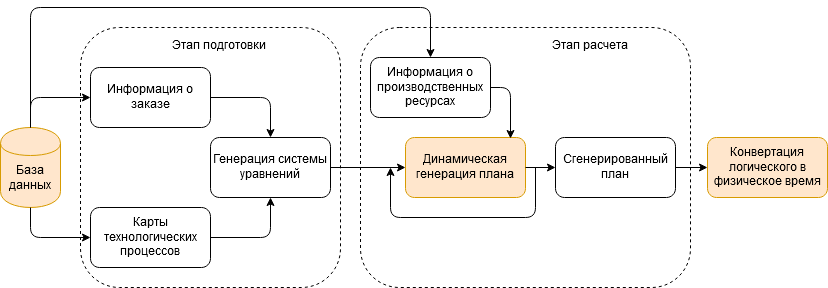

The diagram above was exported from draw.io. Its source (the exported page's mxGraphModel, read from the mxfile embedded in the PNG):
<mxGraphModel dx="1394" dy="766" grid="1" gridSize="10" guides="1" tooltips="1" connect="1" arrows="1" fold="1" page="1" pageScale="1" pageWidth="827" pageHeight="1169" math="0" shadow="0">
  <root>
    <mxCell id="0" />
    <mxCell id="1" parent="0" />
    <mxCell id="7mVc0ZUD-BFcOlQgtOa0-1" value="" style="rounded=1;whiteSpace=wrap;html=1;dashed=1;" parent="1" vertex="1">
      <mxGeometry x="160" y="260" width="260" height="260" as="geometry" />
    </mxCell>
    <mxCell id="7mVc0ZUD-BFcOlQgtOa0-2" value="" style="rounded=1;whiteSpace=wrap;html=1;dashed=1;" parent="1" vertex="1">
      <mxGeometry x="440" y="260" width="330" height="260" as="geometry" />
    </mxCell>
    <mxCell id="7mVc0ZUD-BFcOlQgtOa0-3" value="Информация о заказе" style="rounded=1;whiteSpace=wrap;html=1;" parent="1" vertex="1">
      <mxGeometry x="170" y="300" width="120" height="60" as="geometry" />
    </mxCell>
    <mxCell id="7mVc0ZUD-BFcOlQgtOa0-4" value="Карты технологических процессов" style="rounded=1;whiteSpace=wrap;html=1;" parent="1" vertex="1">
      <mxGeometry x="170" y="440" width="120" height="60" as="geometry" />
    </mxCell>
    <mxCell id="7mVc0ZUD-BFcOlQgtOa0-5" value="Генерация системы уравнений" style="rounded=1;whiteSpace=wrap;html=1;" parent="1" vertex="1">
      <mxGeometry x="290" y="370" width="120" height="60" as="geometry" />
    </mxCell>
    <mxCell id="7mVc0ZUD-BFcOlQgtOa0-6" value="" style="endArrow=classic;html=1;exitX=1;exitY=0.5;exitDx=0;exitDy=0;entryX=0.5;entryY=0;entryDx=0;entryDy=0;" parent="1" source="7mVc0ZUD-BFcOlQgtOa0-3" target="7mVc0ZUD-BFcOlQgtOa0-5" edge="1">
      <mxGeometry width="50" height="50" relative="1" as="geometry">
        <mxPoint x="480" y="80" as="sourcePoint" />
        <mxPoint x="500" y="60" as="targetPoint" />
        <Array as="points">
          <mxPoint x="350" y="330" />
        </Array>
      </mxGeometry>
    </mxCell>
    <mxCell id="7mVc0ZUD-BFcOlQgtOa0-7" value="" style="endArrow=classic;html=1;exitX=1;exitY=0.5;exitDx=0;exitDy=0;entryX=0.5;entryY=1;entryDx=0;entryDy=0;" parent="1" source="7mVc0ZUD-BFcOlQgtOa0-4" target="7mVc0ZUD-BFcOlQgtOa0-5" edge="1">
      <mxGeometry width="50" height="50" relative="1" as="geometry">
        <mxPoint x="320" y="700" as="sourcePoint" />
        <mxPoint x="400" y="630" as="targetPoint" />
        <Array as="points">
          <mxPoint x="350" y="470" />
        </Array>
      </mxGeometry>
    </mxCell>
    <mxCell id="7mVc0ZUD-BFcOlQgtOa0-8" value="Этап подготовки" style="text;html=1;resizable=0;points=[];autosize=1;align=left;verticalAlign=top;spacingTop=-4;" parent="1" vertex="1">
      <mxGeometry x="250" y="270" width="110" height="20" as="geometry" />
    </mxCell>
    <mxCell id="7mVc0ZUD-BFcOlQgtOa0-10" value="База данных" style="shape=cylinder;whiteSpace=wrap;html=1;boundedLbl=1;backgroundOutline=1;fillColor=#ffe6cc;strokeColor=#d79b00;" parent="1" vertex="1">
      <mxGeometry x="80" y="360" width="60" height="80" as="geometry" />
    </mxCell>
    <mxCell id="7mVc0ZUD-BFcOlQgtOa0-11" value="" style="endArrow=classic;html=1;exitX=0.5;exitY=0;exitDx=0;exitDy=0;entryX=0;entryY=0.5;entryDx=0;entryDy=0;" parent="1" source="7mVc0ZUD-BFcOlQgtOa0-10" target="7mVc0ZUD-BFcOlQgtOa0-3" edge="1">
      <mxGeometry width="50" height="50" relative="1" as="geometry">
        <mxPoint x="80" y="250" as="sourcePoint" />
        <mxPoint x="130" y="200" as="targetPoint" />
        <Array as="points">
          <mxPoint x="110" y="330" />
        </Array>
      </mxGeometry>
    </mxCell>
    <mxCell id="7mVc0ZUD-BFcOlQgtOa0-12" value="" style="endArrow=classic;html=1;exitX=0.5;exitY=1;exitDx=0;exitDy=0;entryX=0;entryY=0.5;entryDx=0;entryDy=0;" parent="1" source="7mVc0ZUD-BFcOlQgtOa0-10" target="7mVc0ZUD-BFcOlQgtOa0-4" edge="1">
      <mxGeometry width="50" height="50" relative="1" as="geometry">
        <mxPoint x="70" y="560" as="sourcePoint" />
        <mxPoint x="120" y="510" as="targetPoint" />
        <Array as="points">
          <mxPoint x="110" y="470" />
        </Array>
      </mxGeometry>
    </mxCell>
    <mxCell id="7mVc0ZUD-BFcOlQgtOa0-13" value="" style="endArrow=classic;html=1;exitX=1;exitY=0.5;exitDx=0;exitDy=0;entryX=0;entryY=0.5;entryDx=0;entryDy=0;" parent="1" source="7mVc0ZUD-BFcOlQgtOa0-5" target="7mVc0ZUD-BFcOlQgtOa0-17" edge="1">
      <mxGeometry width="50" height="50" relative="1" as="geometry">
        <mxPoint x="510" y="370" as="sourcePoint" />
        <mxPoint x="480" y="400" as="targetPoint" />
      </mxGeometry>
    </mxCell>
    <mxCell id="7mVc0ZUD-BFcOlQgtOa0-14" value="" style="endArrow=classic;html=1;entryX=0.5;entryY=0;entryDx=0;entryDy=0;" parent="1" target="7mVc0ZUD-BFcOlQgtOa0-15" edge="1">
      <mxGeometry width="50" height="50" relative="1" as="geometry">
        <mxPoint x="110" y="360" as="sourcePoint" />
        <mxPoint x="60" y="140" as="targetPoint" />
        <Array as="points">
          <mxPoint x="110" y="240" />
          <mxPoint x="510" y="240" />
        </Array>
      </mxGeometry>
    </mxCell>
    <mxCell id="7mVc0ZUD-BFcOlQgtOa0-15" value="Информация о производственных ресурсах" style="rounded=1;whiteSpace=wrap;html=1;" parent="1" vertex="1">
      <mxGeometry x="450" y="290" width="120" height="60" as="geometry" />
    </mxCell>
    <mxCell id="7mVc0ZUD-BFcOlQgtOa0-16" value="Этап расчета" style="text;html=1;resizable=0;points=[];autosize=1;align=left;verticalAlign=top;spacingTop=-4;" parent="1" vertex="1">
      <mxGeometry x="630" y="270" width="90" height="20" as="geometry" />
    </mxCell>
    <mxCell id="7mVc0ZUD-BFcOlQgtOa0-17" value="Динамическая генерация плана" style="rounded=1;whiteSpace=wrap;html=1;fillColor=#ffe6cc;strokeColor=#d79b00;" parent="1" vertex="1">
      <mxGeometry x="485" y="370" width="120" height="60" as="geometry" />
    </mxCell>
    <mxCell id="7mVc0ZUD-BFcOlQgtOa0-19" value="Сгенерированный план" style="rounded=1;whiteSpace=wrap;html=1;" parent="1" vertex="1">
      <mxGeometry x="635" y="370" width="120" height="60" as="geometry" />
    </mxCell>
    <mxCell id="7mVc0ZUD-BFcOlQgtOa0-20" value="" style="endArrow=classic;html=1;exitX=1;exitY=0.5;exitDx=0;exitDy=0;entryX=0;entryY=0.5;entryDx=0;entryDy=0;" parent="1" source="7mVc0ZUD-BFcOlQgtOa0-17" target="7mVc0ZUD-BFcOlQgtOa0-19" edge="1">
      <mxGeometry width="50" height="50" relative="1" as="geometry">
        <mxPoint x="595" y="670" as="sourcePoint" />
        <mxPoint x="645" y="620" as="targetPoint" />
      </mxGeometry>
    </mxCell>
    <mxCell id="7mVc0ZUD-BFcOlQgtOa0-21" value="" style="endArrow=classic;html=1;" parent="1" edge="1">
      <mxGeometry width="50" height="50" relative="1" as="geometry">
        <mxPoint x="615" y="400" as="sourcePoint" />
        <mxPoint x="470" y="400" as="targetPoint" />
        <Array as="points">
          <mxPoint x="615" y="450" />
          <mxPoint x="470" y="450" />
        </Array>
      </mxGeometry>
    </mxCell>
    <mxCell id="7mVc0ZUD-BFcOlQgtOa0-22" value="" style="endArrow=classic;html=1;entryX=0.875;entryY=0.017;entryDx=0;entryDy=0;entryPerimeter=0;exitX=1;exitY=0.5;exitDx=0;exitDy=0;" parent="1" source="7mVc0ZUD-BFcOlQgtOa0-15" target="7mVc0ZUD-BFcOlQgtOa0-17" edge="1">
      <mxGeometry width="50" height="50" relative="1" as="geometry">
        <mxPoint x="510" y="220" as="sourcePoint" />
        <mxPoint x="450" y="130" as="targetPoint" />
        <Array as="points">
          <mxPoint x="590" y="320" />
        </Array>
      </mxGeometry>
    </mxCell>
    <mxCell id="7mVc0ZUD-BFcOlQgtOa0-23" value="Конвертация логического в физическое время" style="rounded=1;whiteSpace=wrap;html=1;fillColor=#ffe6cc;strokeColor=#d79b00;" parent="1" vertex="1">
      <mxGeometry x="787" y="370" width="120" height="60" as="geometry" />
    </mxCell>
    <mxCell id="7mVc0ZUD-BFcOlQgtOa0-24" value="" style="endArrow=classic;html=1;exitX=1;exitY=0.5;exitDx=0;exitDy=0;entryX=0;entryY=0.5;entryDx=0;entryDy=0;" parent="1" source="7mVc0ZUD-BFcOlQgtOa0-19" target="7mVc0ZUD-BFcOlQgtOa0-23" edge="1">
      <mxGeometry width="50" height="50" relative="1" as="geometry">
        <mxPoint x="440" y="660" as="sourcePoint" />
        <mxPoint x="600" y="550" as="targetPoint" />
        <Array as="points" />
      </mxGeometry>
    </mxCell>
  </root>
</mxGraphModel>